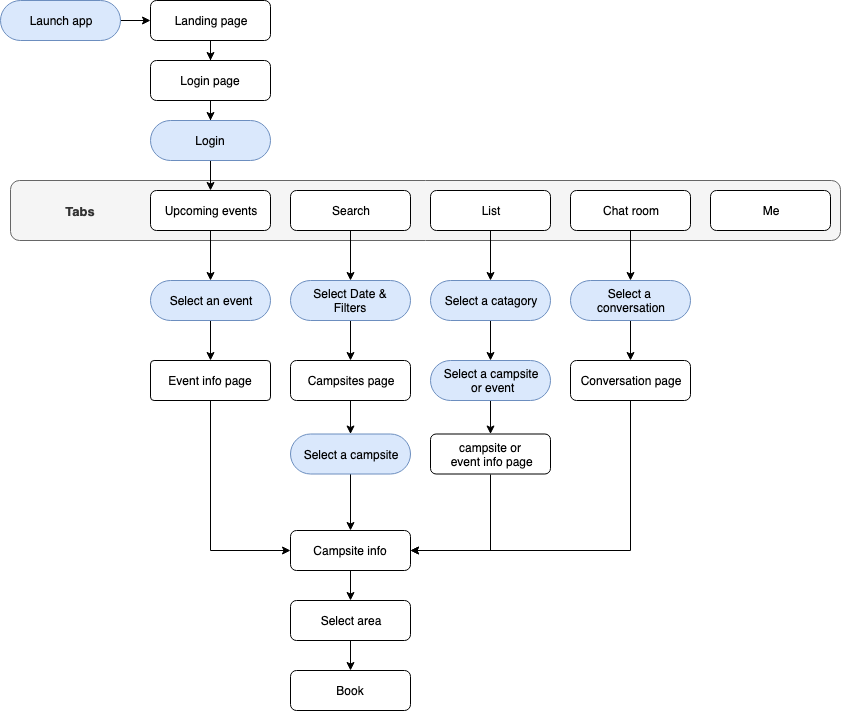

The diagram above was exported from draw.io. Its source (the exported page's mxGraphModel, read from the mxfile embedded in the PNG):
<mxGraphModel dx="678" dy="483" grid="1" gridSize="10" guides="1" tooltips="1" connect="1" arrows="1" fold="1" page="1" pageScale="1" pageWidth="1654" pageHeight="1169" math="0" shadow="0">
  <root>
    <mxCell id="0" />
    <mxCell id="1" parent="0" />
    <mxCell id="kVxxu7dZ5VMHqFXEiCQl-18" value="&lt;div style=&quot;text-align: left&quot;&gt;&lt;/div&gt;" style="rounded=1;whiteSpace=wrap;html=1;fillColor=#f5f5f5;strokeColor=#666666;fontColor=#333333;" parent="1" vertex="1">
      <mxGeometry x="60" y="300" width="830" height="60" as="geometry" />
    </mxCell>
    <mxCell id="kVxxu7dZ5VMHqFXEiCQl-3" value="" style="edgeStyle=orthogonalEdgeStyle;rounded=0;orthogonalLoop=1;jettySize=auto;html=1;" parent="1" source="kVxxu7dZ5VMHqFXEiCQl-1" target="kVxxu7dZ5VMHqFXEiCQl-2" edge="1">
      <mxGeometry relative="1" as="geometry" />
    </mxCell>
    <mxCell id="kVxxu7dZ5VMHqFXEiCQl-1" value="Launch app" style="rounded=1;whiteSpace=wrap;html=1;arcSize=50;fillColor=#dae8fc;strokeColor=#6c8ebf;" parent="1" vertex="1">
      <mxGeometry x="50" y="120" width="120" height="40" as="geometry" />
    </mxCell>
    <mxCell id="kVxxu7dZ5VMHqFXEiCQl-5" value="" style="edgeStyle=orthogonalEdgeStyle;rounded=0;orthogonalLoop=1;jettySize=auto;html=1;" parent="1" source="kVxxu7dZ5VMHqFXEiCQl-2" target="kVxxu7dZ5VMHqFXEiCQl-4" edge="1">
      <mxGeometry relative="1" as="geometry" />
    </mxCell>
    <mxCell id="kVxxu7dZ5VMHqFXEiCQl-2" value="Landing page" style="rounded=1;whiteSpace=wrap;html=1;" parent="1" vertex="1">
      <mxGeometry x="200" y="120" width="120" height="40" as="geometry" />
    </mxCell>
    <mxCell id="kVxxu7dZ5VMHqFXEiCQl-7" value="" style="edgeStyle=orthogonalEdgeStyle;rounded=0;orthogonalLoop=1;jettySize=auto;html=1;" parent="1" source="kVxxu7dZ5VMHqFXEiCQl-4" target="kVxxu7dZ5VMHqFXEiCQl-6" edge="1">
      <mxGeometry relative="1" as="geometry" />
    </mxCell>
    <mxCell id="kVxxu7dZ5VMHqFXEiCQl-4" value="Login page" style="rounded=1;whiteSpace=wrap;html=1;" parent="1" vertex="1">
      <mxGeometry x="200" y="180" width="120" height="40" as="geometry" />
    </mxCell>
    <mxCell id="kVxxu7dZ5VMHqFXEiCQl-9" value="" style="edgeStyle=orthogonalEdgeStyle;rounded=0;orthogonalLoop=1;jettySize=auto;html=1;" parent="1" source="kVxxu7dZ5VMHqFXEiCQl-6" target="kVxxu7dZ5VMHqFXEiCQl-8" edge="1">
      <mxGeometry relative="1" as="geometry" />
    </mxCell>
    <mxCell id="kVxxu7dZ5VMHqFXEiCQl-6" value="Login" style="rounded=1;whiteSpace=wrap;html=1;arcSize=50;fillColor=#dae8fc;strokeColor=#6c8ebf;" parent="1" vertex="1">
      <mxGeometry x="200" y="240" width="120" height="40" as="geometry" />
    </mxCell>
    <mxCell id="kVxxu7dZ5VMHqFXEiCQl-14" value="" style="edgeStyle=orthogonalEdgeStyle;rounded=0;orthogonalLoop=1;jettySize=auto;html=1;" parent="1" source="kVxxu7dZ5VMHqFXEiCQl-8" target="kVxxu7dZ5VMHqFXEiCQl-13" edge="1">
      <mxGeometry relative="1" as="geometry" />
    </mxCell>
    <mxCell id="kVxxu7dZ5VMHqFXEiCQl-8" value="Upcoming events" style="rounded=1;whiteSpace=wrap;html=1;" parent="1" vertex="1">
      <mxGeometry x="200" y="310" width="120" height="40" as="geometry" />
    </mxCell>
    <mxCell id="kVxxu7dZ5VMHqFXEiCQl-16" value="" style="edgeStyle=orthogonalEdgeStyle;rounded=0;orthogonalLoop=1;jettySize=auto;html=1;" parent="1" source="kVxxu7dZ5VMHqFXEiCQl-13" target="kVxxu7dZ5VMHqFXEiCQl-15" edge="1">
      <mxGeometry relative="1" as="geometry" />
    </mxCell>
    <mxCell id="kVxxu7dZ5VMHqFXEiCQl-13" value="Select an event" style="rounded=1;whiteSpace=wrap;html=1;arcSize=50;fillColor=#dae8fc;strokeColor=#6c8ebf;" parent="1" vertex="1">
      <mxGeometry x="200" y="400" width="120" height="40" as="geometry" />
    </mxCell>
    <mxCell id="kVxxu7dZ5VMHqFXEiCQl-56" style="edgeStyle=orthogonalEdgeStyle;rounded=0;orthogonalLoop=1;jettySize=auto;html=1;entryX=0;entryY=0.5;entryDx=0;entryDy=0;endArrow=classic;endFill=1;" parent="1" source="kVxxu7dZ5VMHqFXEiCQl-15" target="kVxxu7dZ5VMHqFXEiCQl-31" edge="1">
      <mxGeometry relative="1" as="geometry">
        <Array as="points">
          <mxPoint x="260" y="670" />
        </Array>
      </mxGeometry>
    </mxCell>
    <mxCell id="kVxxu7dZ5VMHqFXEiCQl-15" value="Event info page" style="rounded=1;whiteSpace=wrap;html=1;arcSize=9;" parent="1" vertex="1">
      <mxGeometry x="200" y="480" width="120" height="40" as="geometry" />
    </mxCell>
    <mxCell id="kVxxu7dZ5VMHqFXEiCQl-24" value="" style="edgeStyle=orthogonalEdgeStyle;rounded=0;orthogonalLoop=1;jettySize=auto;html=1;" parent="1" source="kVxxu7dZ5VMHqFXEiCQl-10" target="kVxxu7dZ5VMHqFXEiCQl-23" edge="1">
      <mxGeometry relative="1" as="geometry" />
    </mxCell>
    <mxCell id="kVxxu7dZ5VMHqFXEiCQl-10" value="Search" style="rounded=1;whiteSpace=wrap;html=1;" parent="1" vertex="1">
      <mxGeometry x="340" y="310" width="120" height="40" as="geometry" />
    </mxCell>
    <mxCell id="kVxxu7dZ5VMHqFXEiCQl-26" value="" style="edgeStyle=orthogonalEdgeStyle;rounded=0;orthogonalLoop=1;jettySize=auto;html=1;" parent="1" source="kVxxu7dZ5VMHqFXEiCQl-23" target="kVxxu7dZ5VMHqFXEiCQl-25" edge="1">
      <mxGeometry relative="1" as="geometry" />
    </mxCell>
    <mxCell id="kVxxu7dZ5VMHqFXEiCQl-23" value="Select Date &amp;amp;&lt;br&gt;Filters&lt;br&gt;" style="rounded=1;whiteSpace=wrap;html=1;arcSize=50;fillColor=#dae8fc;strokeColor=#6c8ebf;" parent="1" vertex="1">
      <mxGeometry x="340" y="400" width="120" height="40" as="geometry" />
    </mxCell>
    <mxCell id="kVxxu7dZ5VMHqFXEiCQl-30" value="" style="edgeStyle=orthogonalEdgeStyle;rounded=0;orthogonalLoop=1;jettySize=auto;html=1;" parent="1" source="kVxxu7dZ5VMHqFXEiCQl-25" target="kVxxu7dZ5VMHqFXEiCQl-29" edge="1">
      <mxGeometry relative="1" as="geometry" />
    </mxCell>
    <mxCell id="kVxxu7dZ5VMHqFXEiCQl-25" value="Campsites page&lt;br&gt;" style="rounded=1;whiteSpace=wrap;html=1;" parent="1" vertex="1">
      <mxGeometry x="340" y="480" width="120" height="40" as="geometry" />
    </mxCell>
    <mxCell id="kVxxu7dZ5VMHqFXEiCQl-32" value="" style="edgeStyle=orthogonalEdgeStyle;rounded=0;orthogonalLoop=1;jettySize=auto;html=1;" parent="1" source="kVxxu7dZ5VMHqFXEiCQl-29" target="kVxxu7dZ5VMHqFXEiCQl-31" edge="1">
      <mxGeometry relative="1" as="geometry" />
    </mxCell>
    <mxCell id="kVxxu7dZ5VMHqFXEiCQl-29" value="Select a campsite&lt;br&gt;" style="rounded=1;whiteSpace=wrap;html=1;arcSize=50;fillColor=#dae8fc;strokeColor=#6c8ebf;" parent="1" vertex="1">
      <mxGeometry x="340" y="553.5" width="120" height="40" as="geometry" />
    </mxCell>
    <mxCell id="kVxxu7dZ5VMHqFXEiCQl-55" value="" style="edgeStyle=orthogonalEdgeStyle;rounded=0;orthogonalLoop=1;jettySize=auto;html=1;endArrow=classic;endFill=1;" parent="1" source="kVxxu7dZ5VMHqFXEiCQl-31" target="kVxxu7dZ5VMHqFXEiCQl-54" edge="1">
      <mxGeometry relative="1" as="geometry" />
    </mxCell>
    <mxCell id="kVxxu7dZ5VMHqFXEiCQl-31" value="Campsite info&lt;br&gt;" style="rounded=1;whiteSpace=wrap;html=1;" parent="1" vertex="1">
      <mxGeometry x="340" y="650" width="120" height="40" as="geometry" />
    </mxCell>
    <mxCell id="S-Zsre6eHNgNaOpRMLrq-2" value="" style="edgeStyle=orthogonalEdgeStyle;rounded=0;orthogonalLoop=1;jettySize=auto;html=1;" parent="1" source="kVxxu7dZ5VMHqFXEiCQl-54" target="S-Zsre6eHNgNaOpRMLrq-1" edge="1">
      <mxGeometry relative="1" as="geometry" />
    </mxCell>
    <mxCell id="kVxxu7dZ5VMHqFXEiCQl-54" value="Select area&lt;br&gt;" style="rounded=1;whiteSpace=wrap;html=1;" parent="1" vertex="1">
      <mxGeometry x="340" y="720" width="120" height="40" as="geometry" />
    </mxCell>
    <mxCell id="S-Zsre6eHNgNaOpRMLrq-1" value="Book&lt;br&gt;" style="rounded=1;whiteSpace=wrap;html=1;" parent="1" vertex="1">
      <mxGeometry x="340" y="790" width="120" height="40" as="geometry" />
    </mxCell>
    <mxCell id="kVxxu7dZ5VMHqFXEiCQl-34" value="" style="edgeStyle=orthogonalEdgeStyle;rounded=0;orthogonalLoop=1;jettySize=auto;html=1;" parent="1" source="kVxxu7dZ5VMHqFXEiCQl-11" target="kVxxu7dZ5VMHqFXEiCQl-33" edge="1">
      <mxGeometry relative="1" as="geometry" />
    </mxCell>
    <mxCell id="kVxxu7dZ5VMHqFXEiCQl-11" value="List" style="rounded=1;whiteSpace=wrap;html=1;" parent="1" vertex="1">
      <mxGeometry x="480" y="310" width="120" height="40" as="geometry" />
    </mxCell>
    <mxCell id="kVxxu7dZ5VMHqFXEiCQl-42" value="" style="edgeStyle=orthogonalEdgeStyle;rounded=0;orthogonalLoop=1;jettySize=auto;html=1;" parent="1" source="kVxxu7dZ5VMHqFXEiCQl-33" target="kVxxu7dZ5VMHqFXEiCQl-41" edge="1">
      <mxGeometry relative="1" as="geometry" />
    </mxCell>
    <mxCell id="kVxxu7dZ5VMHqFXEiCQl-33" value="Select a catagory" style="rounded=1;whiteSpace=wrap;html=1;arcSize=50;fillColor=#dae8fc;strokeColor=#6c8ebf;" parent="1" vertex="1">
      <mxGeometry x="480" y="400" width="120" height="40" as="geometry" />
    </mxCell>
    <mxCell id="kVxxu7dZ5VMHqFXEiCQl-44" value="" style="edgeStyle=orthogonalEdgeStyle;rounded=0;orthogonalLoop=1;jettySize=auto;html=1;" parent="1" source="kVxxu7dZ5VMHqFXEiCQl-41" target="kVxxu7dZ5VMHqFXEiCQl-43" edge="1">
      <mxGeometry relative="1" as="geometry" />
    </mxCell>
    <mxCell id="kVxxu7dZ5VMHqFXEiCQl-41" value="Select a campsite&lt;br&gt;&amp;nbsp;or event" style="rounded=1;whiteSpace=wrap;html=1;arcSize=50;fillColor=#dae8fc;strokeColor=#6c8ebf;" parent="1" vertex="1">
      <mxGeometry x="480" y="480" width="120" height="40" as="geometry" />
    </mxCell>
    <mxCell id="kVxxu7dZ5VMHqFXEiCQl-53" style="edgeStyle=orthogonalEdgeStyle;rounded=0;orthogonalLoop=1;jettySize=auto;html=1;exitX=0.5;exitY=1;exitDx=0;exitDy=0;entryX=1;entryY=0.5;entryDx=0;entryDy=0;endArrow=classic;endFill=1;" parent="1" source="kVxxu7dZ5VMHqFXEiCQl-43" target="kVxxu7dZ5VMHqFXEiCQl-31" edge="1">
      <mxGeometry relative="1" as="geometry">
        <Array as="points">
          <mxPoint x="540" y="670" />
        </Array>
      </mxGeometry>
    </mxCell>
    <mxCell id="kVxxu7dZ5VMHqFXEiCQl-43" value="campsite or&lt;br&gt;&amp;nbsp;event info page" style="rounded=1;whiteSpace=wrap;html=1;arcSize=14;" parent="1" vertex="1">
      <mxGeometry x="480" y="553.5" width="120" height="40" as="geometry" />
    </mxCell>
    <mxCell id="kVxxu7dZ5VMHqFXEiCQl-38" value="" style="edgeStyle=orthogonalEdgeStyle;rounded=0;orthogonalLoop=1;jettySize=auto;html=1;" parent="1" source="kVxxu7dZ5VMHqFXEiCQl-12" target="kVxxu7dZ5VMHqFXEiCQl-37" edge="1">
      <mxGeometry relative="1" as="geometry" />
    </mxCell>
    <mxCell id="kVxxu7dZ5VMHqFXEiCQl-12" value="Chat room" style="rounded=1;whiteSpace=wrap;html=1;" parent="1" vertex="1">
      <mxGeometry x="620" y="310" width="120" height="40" as="geometry" />
    </mxCell>
    <mxCell id="kVxxu7dZ5VMHqFXEiCQl-40" value="" style="edgeStyle=orthogonalEdgeStyle;rounded=0;orthogonalLoop=1;jettySize=auto;html=1;" parent="1" source="kVxxu7dZ5VMHqFXEiCQl-37" target="kVxxu7dZ5VMHqFXEiCQl-39" edge="1">
      <mxGeometry relative="1" as="geometry" />
    </mxCell>
    <mxCell id="kVxxu7dZ5VMHqFXEiCQl-37" value="Select a &lt;br&gt;conversation" style="rounded=1;whiteSpace=wrap;html=1;arcSize=50;fillColor=#dae8fc;strokeColor=#6c8ebf;" parent="1" vertex="1">
      <mxGeometry x="620" y="400" width="120" height="40" as="geometry" />
    </mxCell>
    <mxCell id="kVxxu7dZ5VMHqFXEiCQl-47" style="edgeStyle=orthogonalEdgeStyle;rounded=0;orthogonalLoop=1;jettySize=auto;html=1;entryX=1;entryY=0.5;entryDx=0;entryDy=0;" parent="1" source="kVxxu7dZ5VMHqFXEiCQl-39" target="kVxxu7dZ5VMHqFXEiCQl-31" edge="1">
      <mxGeometry relative="1" as="geometry">
        <Array as="points">
          <mxPoint x="680" y="670" />
        </Array>
      </mxGeometry>
    </mxCell>
    <mxCell id="kVxxu7dZ5VMHqFXEiCQl-39" value="Conversation page" style="rounded=1;whiteSpace=wrap;html=1;" parent="1" vertex="1">
      <mxGeometry x="620" y="480" width="120" height="40" as="geometry" />
    </mxCell>
    <mxCell id="kVxxu7dZ5VMHqFXEiCQl-19" value="Me" style="rounded=1;whiteSpace=wrap;html=1;" parent="1" vertex="1">
      <mxGeometry x="760" y="310" width="120" height="40" as="geometry" />
    </mxCell>
    <mxCell id="kVxxu7dZ5VMHqFXEiCQl-22" value="&lt;b&gt;&lt;font style=&quot;font-size: 13px&quot;&gt;Tabs&lt;/font&gt;&lt;/b&gt;" style="rounded=0;whiteSpace=wrap;html=1;strokeColor=none;fillColor=#f5f5f5;fontColor=#333333;" parent="1" vertex="1">
      <mxGeometry x="70" y="310" width="120" height="40" as="geometry" />
    </mxCell>
  </root>
</mxGraphModel>